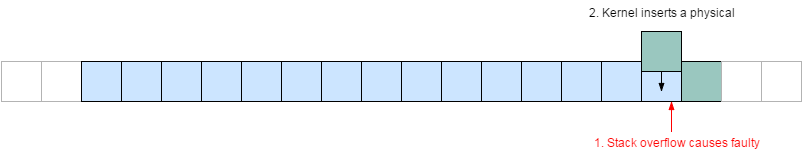

The diagram above was exported from draw.io. Its source (the exported page's mxGraphModel, read from the mxfile embedded in the PNG):
<mxGraphModel dx="936" dy="819" grid="1" gridSize="10" guides="1" tooltips="1" connect="1" arrows="1" fold="1" page="1" pageScale="1" pageWidth="826" pageHeight="1169" background="#ffffff" math="0">
  <root>
    <mxCell id="0" />
    <mxCell id="1" parent="0" />
    <mxCell id="16" value="" style="whiteSpace=wrap;html=1;rounded=0;plain-red;gradientColor=none;strokeColor=#000000;fillColor=#CCE5FF;" parent="1" vertex="1">
      <mxGeometry x="680" y="80" width="40" height="40" as="geometry" />
    </mxCell>
    <mxCell id="17" value="" style="whiteSpace=wrap;html=1;rounded=0;plain-green;gradientColor=none;fillColor=#9AC7BF;strokeColor=#000000;" parent="1" vertex="1">
      <mxGeometry x="720" y="80" width="40" height="40" as="geometry" />
    </mxCell>
    <mxCell id="36" value="" style="whiteSpace=wrap;html=1;rounded=0;strokeColor=#B3B3B3;" parent="1" vertex="1">
      <mxGeometry x="80" y="80" width="40" height="40" as="geometry" />
    </mxCell>
    <mxCell id="38" style="edgeStyle=none;rounded=0;html=1;exitX=0.25;exitY=0;entryX=0.25;entryY=0;startArrow=none;startFill=0;endArrow=classicThin;endFill=1;jettySize=auto;orthogonalLoop=1;strokeColor=#B3B3B3;" parent="1" source="36" target="36" edge="1">
      <mxGeometry relative="1" as="geometry" />
    </mxCell>
    <mxCell id="40" style="edgeStyle=none;rounded=0;html=1;exitX=0.5;exitY=0;entryX=0.5;entryY=0;startArrow=none;startFill=0;endArrow=classicThin;endFill=1;jettySize=auto;orthogonalLoop=1;" parent="1" source="16" target="16" edge="1">
      <mxGeometry relative="1" as="geometry" />
    </mxCell>
    <mxCell id="41" value="" style="whiteSpace=wrap;html=1;rounded=0;plain-red;gradientColor=none;strokeColor=#000000;fillColor=#CCE5FF;" parent="1" vertex="1">
      <mxGeometry x="640" y="80" width="40" height="40" as="geometry" />
    </mxCell>
    <mxCell id="42" value="" style="whiteSpace=wrap;html=1;rounded=0;plain-red;gradientColor=none;strokeColor=#000000;fillColor=#CCE5FF;" parent="1" vertex="1">
      <mxGeometry x="600" y="80" width="40" height="40" as="geometry" />
    </mxCell>
    <mxCell id="43" value="" style="whiteSpace=wrap;html=1;rounded=0;plain-red;gradientColor=none;strokeColor=#000000;fillColor=#CCE5FF;" parent="1" vertex="1">
      <mxGeometry x="560" y="80" width="40" height="40" as="geometry" />
    </mxCell>
    <mxCell id="44" value="" style="whiteSpace=wrap;html=1;rounded=0;plain-red;gradientColor=none;strokeColor=#000000;fillColor=#CCE5FF;" parent="1" vertex="1">
      <mxGeometry x="520" y="80" width="40" height="40" as="geometry" />
    </mxCell>
    <mxCell id="45" style="edgeStyle=none;rounded=0;html=1;exitX=0.5;exitY=0;entryX=0.5;entryY=0;startArrow=none;startFill=0;endArrow=classicThin;endFill=1;jettySize=auto;orthogonalLoop=1;" parent="1" source="44" target="44" edge="1">
      <mxGeometry x="540" y="80" as="geometry" />
    </mxCell>
    <mxCell id="46" value="" style="whiteSpace=wrap;html=1;rounded=0;plain-red;gradientColor=none;strokeColor=#000000;fillColor=#CCE5FF;" parent="1" vertex="1">
      <mxGeometry x="480" y="80" width="40" height="40" as="geometry" />
    </mxCell>
    <mxCell id="47" value="" style="whiteSpace=wrap;html=1;rounded=0;plain-red;gradientColor=none;strokeColor=#000000;fillColor=#CCE5FF;" parent="1" vertex="1">
      <mxGeometry x="440" y="80" width="40" height="40" as="geometry" />
    </mxCell>
    <mxCell id="48" value="" style="whiteSpace=wrap;html=1;rounded=0;plain-red;gradientColor=none;strokeColor=#000000;fillColor=#CCE5FF;" parent="1" vertex="1">
      <mxGeometry x="400" y="80" width="40" height="40" as="geometry" />
    </mxCell>
    <mxCell id="49" value="" style="whiteSpace=wrap;html=1;rounded=0;plain-red;gradientColor=none;strokeColor=#000000;fillColor=#CCE5FF;" parent="1" vertex="1">
      <mxGeometry x="360" y="80" width="40" height="40" as="geometry" />
    </mxCell>
    <mxCell id="50" style="edgeStyle=none;rounded=0;html=1;exitX=0.5;exitY=0;entryX=0.5;entryY=0;startArrow=none;startFill=0;endArrow=classicThin;endFill=1;jettySize=auto;orthogonalLoop=1;" parent="1" source="49" target="49" edge="1">
      <mxGeometry x="380" y="80" as="geometry" />
    </mxCell>
    <mxCell id="51" value="" style="whiteSpace=wrap;html=1;rounded=0;plain-red;gradientColor=none;strokeColor=#000000;fillColor=#CCE5FF;" parent="1" vertex="1">
      <mxGeometry x="320" y="80" width="40" height="40" as="geometry" />
    </mxCell>
    <mxCell id="52" value="" style="whiteSpace=wrap;html=1;rounded=0;plain-red;gradientColor=none;strokeColor=#000000;fillColor=#CCE5FF;" parent="1" vertex="1">
      <mxGeometry x="280" y="80" width="40" height="40" as="geometry" />
    </mxCell>
    <mxCell id="53" value="" style="whiteSpace=wrap;html=1;rounded=0;plain-red;gradientColor=none;strokeColor=#000000;fillColor=#CCE5FF;" parent="1" vertex="1">
      <mxGeometry x="240" y="80" width="40" height="40" as="geometry" />
    </mxCell>
    <mxCell id="55" style="edgeStyle=none;rounded=0;html=1;exitX=0.5;exitY=0;entryX=0.5;entryY=0;startArrow=none;startFill=0;endArrow=classicThin;endFill=1;jettySize=auto;orthogonalLoop=1;" parent="1" edge="1">
      <mxGeometry x="260" y="80" as="geometry">
        <mxPoint x="260" y="80" as="sourcePoint" />
        <mxPoint x="260" y="80" as="targetPoint" />
      </mxGeometry>
    </mxCell>
    <mxCell id="56" value="" style="whiteSpace=wrap;html=1;rounded=0;plain-red;gradientColor=none;strokeColor=#000000;fillColor=#CCE5FF;" parent="1" vertex="1">
      <mxGeometry x="200" y="80" width="40" height="40" as="geometry" />
    </mxCell>
    <mxCell id="57" value="" style="whiteSpace=wrap;html=1;rounded=0;plain-red;gradientColor=none;strokeColor=#000000;fillColor=#CCE5FF;" parent="1" vertex="1">
      <mxGeometry x="160" y="80" width="40" height="40" as="geometry" />
    </mxCell>
    <mxCell id="58" value="" style="whiteSpace=wrap;html=1;rounded=0;plain-red;gradientColor=none;strokeColor=#000000;fillColor=#CCE5FF;" parent="1" vertex="1">
      <mxGeometry x="120" y="80" width="40" height="40" as="geometry" />
    </mxCell>
    <mxCell id="59" value="" style="whiteSpace=wrap;html=1;rounded=0;strokeColor=#B3B3B3;" parent="1" vertex="1">
      <mxGeometry x="40" y="80" width="40" height="40" as="geometry" />
    </mxCell>
    <mxCell id="60" value="" style="whiteSpace=wrap;html=1;rounded=0;strokeColor=#B3B3B3;" parent="1" vertex="1">
      <mxGeometry x="760" y="80" width="40" height="40" as="geometry" />
    </mxCell>
    <mxCell id="61" value="" style="whiteSpace=wrap;html=1;rounded=0;strokeColor=#B3B3B3;" parent="1" vertex="1">
      <mxGeometry x="800" y="80" width="40" height="40" as="geometry" />
    </mxCell>
    <mxCell id="64" value="" style="endArrow=blockThin;html=1;strokeColor=#FF0000;fontColor=#1A1A1A;endFill=1;" parent="1" edge="1">
      <mxGeometry width="50" height="50" relative="1" as="geometry">
        <mxPoint x="710" y="150" as="sourcePoint" />
        <mxPoint x="710" y="120" as="targetPoint" />
      </mxGeometry>
    </mxCell>
    <mxCell id="65" value="1. Stack overflow causes faulty access" style="text;html=1;strokeColor=none;fillColor=none;align=center;verticalAlign=middle;whiteSpace=wrap;overflow=hidden;rounded=0;fontColor=#FF0000;fontSize=12;" parent="1" vertex="1">
      <mxGeometry x="610" y="150" width="210" height="20" as="geometry" />
    </mxCell>
    <mxCell id="94" style="edgeStyle=none;rounded=0;html=1;exitX=0.25;exitY=0;entryX=0.25;entryY=0;startArrow=none;startFill=0;endArrow=classicThin;endFill=1;jettySize=auto;orthogonalLoop=1;strokeColor=#FF0000;fontSize=10;fontColor=#FF0000;" parent="1" source="68" target="68" edge="1">
      <mxGeometry relative="1" as="geometry" />
    </mxCell>
    <mxCell id="68" value="" style="whiteSpace=wrap;html=1;rounded=0;plain-green;gradientColor=none;fillColor=#9AC7BF;strokeColor=#000000;" parent="1" vertex="1">
      <mxGeometry x="680" y="50" width="40" height="40" as="geometry" />
    </mxCell>
    <mxCell id="95" value="" style="endArrow=blockThin;html=1;strokeColor=#000000;fontSize=10;fontColor=#FF0000;entryX=0.5;entryY=1;exitX=0.5;exitY=1;endFill=1;" parent="1" source="68" edge="1">
      <mxGeometry width="50" height="50" relative="1" as="geometry">
        <mxPoint x="700" y="140" as="sourcePoint" />
        <mxPoint x="700" y="110" as="targetPoint" />
      </mxGeometry>
    </mxCell>
    <mxCell id="96" value="2. Kernel inserts a physical page" style="text;html=1;strokeColor=none;fillColor=none;align=center;verticalAlign=middle;whiteSpace=wrap;overflow=hidden;rounded=0;fontSize=12;fontColor=#000000;" parent="1" vertex="1">
      <mxGeometry x="590" y="20" width="220" height="20" as="geometry" />
    </mxCell>
    <mxCell id="97" style="edgeStyle=none;rounded=0;html=1;exitX=0.25;exitY=0;entryX=0.25;entryY=0;startArrow=none;startFill=0;endArrow=blockThin;endFill=1;jettySize=auto;orthogonalLoop=1;strokeColor=#000000;fontSize=12;fontColor=#000000;" parent="1" source="65" target="65" edge="1">
      <mxGeometry relative="1" as="geometry" />
    </mxCell>
  </root>
</mxGraphModel>